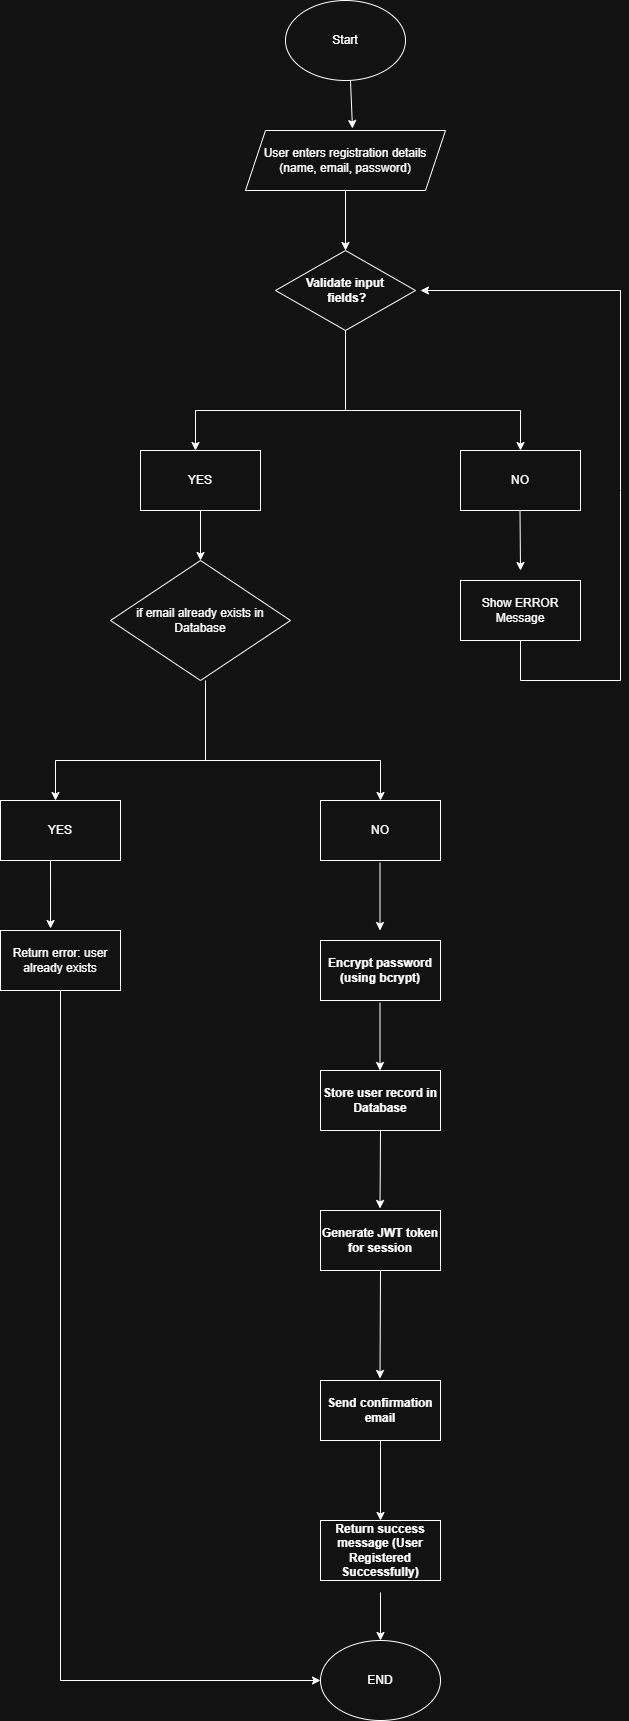

The diagram above was exported from draw.io. Its source (the exported page's mxGraphModel, read from the mxfile embedded in the PNG):
<mxGraphModel dx="1095" dy="513" grid="1" gridSize="10" guides="1" tooltips="1" connect="1" arrows="1" fold="1" page="1" pageScale="1" pageWidth="850" pageHeight="1100" math="0" shadow="0">
  <root>
    <mxCell id="0" />
    <mxCell id="1" parent="0" />
    <mxCell id="sHL8xTmyMerNmsaDDTQV-1" value="Start" style="ellipse;whiteSpace=wrap;html=1;" vertex="1" parent="1">
      <mxGeometry x="365" y="30" width="120" height="80" as="geometry" />
    </mxCell>
    <mxCell id="sHL8xTmyMerNmsaDDTQV-3" value="&lt;strong data-end=&quot;708&quot; data-start=&quot;683&quot;&gt;Validate input&lt;/strong&gt;&lt;div&gt;&lt;strong data-end=&quot;708&quot; data-start=&quot;683&quot;&gt;&amp;nbsp;fields?&lt;/strong&gt;&lt;/div&gt;" style="rhombus;whiteSpace=wrap;html=1;" vertex="1" parent="1">
      <mxGeometry x="355" y="280" width="140" height="80" as="geometry" />
    </mxCell>
    <mxCell id="sHL8xTmyMerNmsaDDTQV-4" value="" style="endArrow=classic;html=1;rounded=0;" edge="1" parent="1">
      <mxGeometry width="50" height="50" relative="1" as="geometry">
        <mxPoint x="425" y="360" as="sourcePoint" />
        <mxPoint x="275" y="480" as="targetPoint" />
        <Array as="points">
          <mxPoint x="425" y="440" />
          <mxPoint x="275" y="440" />
        </Array>
      </mxGeometry>
    </mxCell>
    <mxCell id="sHL8xTmyMerNmsaDDTQV-5" value="" style="endArrow=classic;html=1;rounded=0;" edge="1" parent="1">
      <mxGeometry width="50" height="50" relative="1" as="geometry">
        <mxPoint x="420" y="440" as="sourcePoint" />
        <mxPoint x="600" y="480" as="targetPoint" />
        <Array as="points">
          <mxPoint x="600" y="440" />
        </Array>
      </mxGeometry>
    </mxCell>
    <mxCell id="sHL8xTmyMerNmsaDDTQV-6" value="User enters registration details (name, email, password)" style="shape=parallelogram;perimeter=parallelogramPerimeter;whiteSpace=wrap;html=1;fixedSize=1;" vertex="1" parent="1">
      <mxGeometry x="325" y="160" width="200" height="60" as="geometry" />
    </mxCell>
    <mxCell id="sHL8xTmyMerNmsaDDTQV-7" value="YES" style="rounded=0;whiteSpace=wrap;html=1;" vertex="1" parent="1">
      <mxGeometry x="220" y="480" width="120" height="60" as="geometry" />
    </mxCell>
    <mxCell id="sHL8xTmyMerNmsaDDTQV-9" value="NO" style="rounded=0;whiteSpace=wrap;html=1;" vertex="1" parent="1">
      <mxGeometry x="540" y="480" width="120" height="60" as="geometry" />
    </mxCell>
    <mxCell id="sHL8xTmyMerNmsaDDTQV-10" value="" style="endArrow=classic;html=1;rounded=0;exitX=0.5;exitY=1;exitDx=0;exitDy=0;" edge="1" parent="1" source="sHL8xTmyMerNmsaDDTQV-11">
      <mxGeometry width="50" height="50" relative="1" as="geometry">
        <mxPoint x="750" y="580" as="sourcePoint" />
        <mxPoint x="500" y="320" as="targetPoint" />
        <Array as="points">
          <mxPoint x="600" y="710" />
          <mxPoint x="700" y="710" />
          <mxPoint x="700" y="520" />
          <mxPoint x="700" y="320" />
        </Array>
      </mxGeometry>
    </mxCell>
    <mxCell id="sHL8xTmyMerNmsaDDTQV-11" value="Show ERROR Message" style="rounded=0;whiteSpace=wrap;html=1;" vertex="1" parent="1">
      <mxGeometry x="540" y="610" width="120" height="60" as="geometry" />
    </mxCell>
    <mxCell id="sHL8xTmyMerNmsaDDTQV-12" value="if email already exists in Database" style="rhombus;whiteSpace=wrap;html=1;" vertex="1" parent="1">
      <mxGeometry x="190" y="590" width="180" height="120" as="geometry" />
    </mxCell>
    <mxCell id="sHL8xTmyMerNmsaDDTQV-13" value="" style="endArrow=classic;html=1;rounded=0;" edge="1" parent="1">
      <mxGeometry width="50" height="50" relative="1" as="geometry">
        <mxPoint x="285" y="710" as="sourcePoint" />
        <mxPoint x="135" y="830" as="targetPoint" />
        <Array as="points">
          <mxPoint x="285" y="790" />
          <mxPoint x="135" y="790" />
        </Array>
      </mxGeometry>
    </mxCell>
    <mxCell id="sHL8xTmyMerNmsaDDTQV-14" value="" style="endArrow=classic;html=1;rounded=0;" edge="1" parent="1">
      <mxGeometry width="50" height="50" relative="1" as="geometry">
        <mxPoint x="280" y="790" as="sourcePoint" />
        <mxPoint x="460" y="830" as="targetPoint" />
        <Array as="points">
          <mxPoint x="460" y="790" />
        </Array>
      </mxGeometry>
    </mxCell>
    <mxCell id="sHL8xTmyMerNmsaDDTQV-15" value="YES" style="rounded=0;whiteSpace=wrap;html=1;" vertex="1" parent="1">
      <mxGeometry x="80" y="830" width="120" height="60" as="geometry" />
    </mxCell>
    <mxCell id="sHL8xTmyMerNmsaDDTQV-16" value="NO" style="rounded=0;whiteSpace=wrap;html=1;" vertex="1" parent="1">
      <mxGeometry x="400" y="830" width="120" height="60" as="geometry" />
    </mxCell>
    <mxCell id="sHL8xTmyMerNmsaDDTQV-17" value="Return error: user already exists" style="rounded=0;whiteSpace=wrap;html=1;" vertex="1" parent="1">
      <mxGeometry x="80" y="960" width="120" height="60" as="geometry" />
    </mxCell>
    <mxCell id="sHL8xTmyMerNmsaDDTQV-18" value="" style="endArrow=classic;html=1;rounded=0;entryX=0.417;entryY=-0.033;entryDx=0;entryDy=0;entryPerimeter=0;" edge="1" parent="1" target="sHL8xTmyMerNmsaDDTQV-17">
      <mxGeometry width="50" height="50" relative="1" as="geometry">
        <mxPoint x="130" y="890" as="sourcePoint" />
        <mxPoint x="180" y="840" as="targetPoint" />
      </mxGeometry>
    </mxCell>
    <mxCell id="sHL8xTmyMerNmsaDDTQV-19" value="" style="endArrow=classic;html=1;rounded=0;entryX=0.417;entryY=-0.033;entryDx=0;entryDy=0;entryPerimeter=0;" edge="1" parent="1">
      <mxGeometry width="50" height="50" relative="1" as="geometry">
        <mxPoint x="459.5" y="892" as="sourcePoint" />
        <mxPoint x="459.5" y="960" as="targetPoint" />
      </mxGeometry>
    </mxCell>
    <mxCell id="sHL8xTmyMerNmsaDDTQV-20" value="Encrypt password (using bcrypt)" style="rounded=0;whiteSpace=wrap;html=1;fontStyle=1" vertex="1" parent="1">
      <mxGeometry x="400" y="970" width="120" height="60" as="geometry" />
    </mxCell>
    <mxCell id="sHL8xTmyMerNmsaDDTQV-21" value="" style="endArrow=classic;html=1;rounded=0;entryX=0.417;entryY=-0.033;entryDx=0;entryDy=0;entryPerimeter=0;" edge="1" parent="1">
      <mxGeometry width="50" height="50" relative="1" as="geometry">
        <mxPoint x="459.5" y="1032" as="sourcePoint" />
        <mxPoint x="459.5" y="1100" as="targetPoint" />
      </mxGeometry>
    </mxCell>
    <mxCell id="sHL8xTmyMerNmsaDDTQV-22" value="Store user record in Database" style="rounded=0;whiteSpace=wrap;html=1;fontStyle=1" vertex="1" parent="1">
      <mxGeometry x="400" y="1100" width="120" height="60" as="geometry" />
    </mxCell>
    <mxCell id="sHL8xTmyMerNmsaDDTQV-23" value="" style="endArrow=classic;html=1;rounded=0;entryX=0.417;entryY=-0.033;entryDx=0;entryDy=0;entryPerimeter=0;exitX=0.5;exitY=1;exitDx=0;exitDy=0;" edge="1" parent="1" source="sHL8xTmyMerNmsaDDTQV-22">
      <mxGeometry width="50" height="50" relative="1" as="geometry">
        <mxPoint x="459.5" y="1170" as="sourcePoint" />
        <mxPoint x="459.5" y="1238" as="targetPoint" />
      </mxGeometry>
    </mxCell>
    <mxCell id="sHL8xTmyMerNmsaDDTQV-24" value="" style="endArrow=classic;html=1;rounded=0;entryX=0.417;entryY=-0.033;entryDx=0;entryDy=0;entryPerimeter=0;exitX=0.5;exitY=1;exitDx=0;exitDy=0;" edge="1" parent="1" source="sHL8xTmyMerNmsaDDTQV-25">
      <mxGeometry width="50" height="50" relative="1" as="geometry">
        <mxPoint x="459.5" y="1340" as="sourcePoint" />
        <mxPoint x="459.5" y="1408" as="targetPoint" />
      </mxGeometry>
    </mxCell>
    <mxCell id="sHL8xTmyMerNmsaDDTQV-25" value="Generate JWT token for session" style="rounded=0;whiteSpace=wrap;html=1;fontStyle=1" vertex="1" parent="1">
      <mxGeometry x="400" y="1240" width="120" height="60" as="geometry" />
    </mxCell>
    <mxCell id="sHL8xTmyMerNmsaDDTQV-26" value="Send confirmation email" style="rounded=0;whiteSpace=wrap;html=1;fontStyle=1" vertex="1" parent="1">
      <mxGeometry x="400" y="1410" width="120" height="60" as="geometry" />
    </mxCell>
    <mxCell id="sHL8xTmyMerNmsaDDTQV-27" value="Return success message (User Registered Successfully)" style="rounded=0;whiteSpace=wrap;html=1;fontStyle=1" vertex="1" parent="1">
      <mxGeometry x="400" y="1550" width="120" height="60" as="geometry" />
    </mxCell>
    <mxCell id="sHL8xTmyMerNmsaDDTQV-29" value="" style="endArrow=classic;html=1;rounded=0;exitX=0.5;exitY=1;exitDx=0;exitDy=0;" edge="1" parent="1">
      <mxGeometry width="50" height="50" relative="1" as="geometry">
        <mxPoint x="460" y="1470" as="sourcePoint" />
        <mxPoint x="460" y="1550" as="targetPoint" />
      </mxGeometry>
    </mxCell>
    <mxCell id="sHL8xTmyMerNmsaDDTQV-30" value="" style="endArrow=classic;html=1;rounded=0;exitX=0.5;exitY=1;exitDx=0;exitDy=0;" edge="1" parent="1">
      <mxGeometry width="50" height="50" relative="1" as="geometry">
        <mxPoint x="460" y="1622" as="sourcePoint" />
        <mxPoint x="460" y="1670" as="targetPoint" />
      </mxGeometry>
    </mxCell>
    <mxCell id="sHL8xTmyMerNmsaDDTQV-31" value="END" style="ellipse;whiteSpace=wrap;html=1;" vertex="1" parent="1">
      <mxGeometry x="400" y="1670" width="120" height="80" as="geometry" />
    </mxCell>
    <mxCell id="sHL8xTmyMerNmsaDDTQV-32" value="" style="endArrow=classic;html=1;rounded=0;entryX=0.535;entryY=-0.033;entryDx=0;entryDy=0;entryPerimeter=0;" edge="1" parent="1" target="sHL8xTmyMerNmsaDDTQV-6">
      <mxGeometry width="50" height="50" relative="1" as="geometry">
        <mxPoint x="430" y="110" as="sourcePoint" />
        <mxPoint x="480" y="60" as="targetPoint" />
      </mxGeometry>
    </mxCell>
    <mxCell id="sHL8xTmyMerNmsaDDTQV-34" value="" style="endArrow=classic;html=1;rounded=0;entryX=0.5;entryY=0;entryDx=0;entryDy=0;exitX=0.5;exitY=1;exitDx=0;exitDy=0;" edge="1" parent="1" source="sHL8xTmyMerNmsaDDTQV-6" target="sHL8xTmyMerNmsaDDTQV-3">
      <mxGeometry width="50" height="50" relative="1" as="geometry">
        <mxPoint x="420" y="220" as="sourcePoint" />
        <mxPoint x="470" y="170" as="targetPoint" />
      </mxGeometry>
    </mxCell>
    <mxCell id="sHL8xTmyMerNmsaDDTQV-35" value="" style="endArrow=classic;html=1;rounded=0;entryX=0.5;entryY=0;entryDx=0;entryDy=0;" edge="1" parent="1" target="sHL8xTmyMerNmsaDDTQV-12">
      <mxGeometry width="50" height="50" relative="1" as="geometry">
        <mxPoint x="280" y="540" as="sourcePoint" />
        <mxPoint x="330" y="490" as="targetPoint" />
      </mxGeometry>
    </mxCell>
    <mxCell id="sHL8xTmyMerNmsaDDTQV-36" value="" style="endArrow=classic;html=1;rounded=0;" edge="1" parent="1">
      <mxGeometry width="50" height="50" relative="1" as="geometry">
        <mxPoint x="599.5" y="540" as="sourcePoint" />
        <mxPoint x="600" y="600" as="targetPoint" />
      </mxGeometry>
    </mxCell>
    <mxCell id="sHL8xTmyMerNmsaDDTQV-37" value="" style="endArrow=classic;html=1;rounded=0;entryX=0;entryY=0.5;entryDx=0;entryDy=0;" edge="1" parent="1" target="sHL8xTmyMerNmsaDDTQV-31">
      <mxGeometry width="50" height="50" relative="1" as="geometry">
        <mxPoint x="140" y="1020" as="sourcePoint" />
        <mxPoint x="190" y="970" as="targetPoint" />
        <Array as="points">
          <mxPoint x="140" y="1710" />
        </Array>
      </mxGeometry>
    </mxCell>
  </root>
</mxGraphModel>